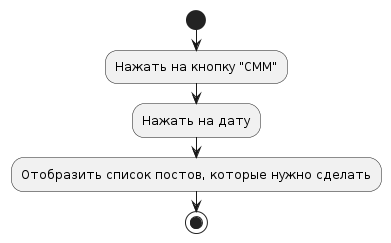

The diagram above was rendered by PlantUML. Its source (embedded in the PNG):
@startuml
start
:Нажать на кнопку "СММ";
:Нажать на дату;
:Отобразить список постов, которые нужно сделать;
stop
@enduml